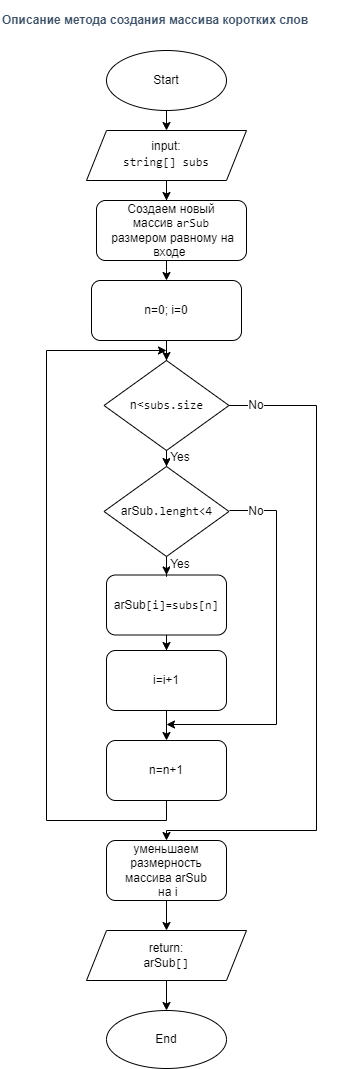

The diagram above was exported from draw.io. Its source (the exported page's mxGraphModel, read from the mxfile embedded in the PNG):
<mxGraphModel dx="1422" dy="865" grid="1" gridSize="10" guides="1" tooltips="1" connect="1" arrows="1" fold="1" page="1" pageScale="1" pageWidth="827" pageHeight="1169" math="0" shadow="0">
  <root>
    <mxCell id="0" />
    <mxCell id="1" parent="0" />
    <mxCell id="-BdfFlSteUtpF4bbJbHc-23" style="edgeStyle=orthogonalEdgeStyle;rounded=0;orthogonalLoop=1;jettySize=auto;html=1;exitX=0.5;exitY=1;exitDx=0;exitDy=0;entryX=0.5;entryY=0;entryDx=0;entryDy=0;" parent="1" source="-BdfFlSteUtpF4bbJbHc-1" target="-BdfFlSteUtpF4bbJbHc-2" edge="1">
      <mxGeometry relative="1" as="geometry" />
    </mxCell>
    <mxCell id="-BdfFlSteUtpF4bbJbHc-1" value="Start" style="ellipse;whiteSpace=wrap;html=1;" parent="1" vertex="1">
      <mxGeometry x="340" y="60" width="120" height="60" as="geometry" />
    </mxCell>
    <mxCell id="J05La3htKN2A_Kc6KwGn-10" value="" style="edgeStyle=orthogonalEdgeStyle;rounded=0;orthogonalLoop=1;jettySize=auto;html=1;fontSize=12;fontColor=#000000;" parent="1" source="-BdfFlSteUtpF4bbJbHc-2" edge="1">
      <mxGeometry relative="1" as="geometry">
        <mxPoint x="400" y="210" as="targetPoint" />
      </mxGeometry>
    </mxCell>
    <mxCell id="-BdfFlSteUtpF4bbJbHc-2" value="&lt;font style=&quot;font-size: 12px;&quot;&gt;input:&lt;br&gt;&lt;/font&gt;&lt;div style=&quot;font-family: Consolas, &amp;quot;Courier New&amp;quot;, monospace; line-height: 19px;&quot;&gt;&lt;font style=&quot;font-size: 12px;&quot;&gt;string[] subs&lt;/font&gt;&lt;/div&gt;" style="shape=parallelogram;perimeter=parallelogramPerimeter;whiteSpace=wrap;html=1;fixedSize=1;" parent="1" vertex="1">
      <mxGeometry x="320" y="140" width="160" height="50" as="geometry" />
    </mxCell>
    <mxCell id="-BdfFlSteUtpF4bbJbHc-3" value="&lt;h3 style=&quot;box-sizing: border-box; font-family: Roboto, &amp;quot;San Francisco&amp;quot;, &amp;quot;Helvetica Neue&amp;quot;, Helvetica, Arial; line-height: 24px; color: rgb(63, 83, 104); margin: 0px; background-color: rgb(255, 255, 255);&quot;&gt;&lt;span style=&quot;font-size: 12px;&quot;&gt;Описание метода создания массива коротких слов&lt;/span&gt;&lt;/h3&gt;" style="text;whiteSpace=wrap;html=1;" parent="1" vertex="1">
      <mxGeometry x="234" y="10" width="350" height="40" as="geometry" />
    </mxCell>
    <mxCell id="J05La3htKN2A_Kc6KwGn-18" value="" style="edgeStyle=orthogonalEdgeStyle;rounded=0;orthogonalLoop=1;jettySize=auto;html=1;fontSize=12;fontColor=#000000;" parent="1" source="-BdfFlSteUtpF4bbJbHc-4" target="-BdfFlSteUtpF4bbJbHc-6" edge="1">
      <mxGeometry relative="1" as="geometry">
        <Array as="points">
          <mxPoint x="400" y="280" />
          <mxPoint x="400" y="280" />
        </Array>
      </mxGeometry>
    </mxCell>
    <mxCell id="-BdfFlSteUtpF4bbJbHc-4" value="&lt;font style=&quot;font-size: 12px;&quot;&gt;&lt;span style=&quot;font-family: Helvetica; font-style: normal; font-variant-ligatures: normal; font-variant-caps: normal; font-weight: 400; letter-spacing: normal; orphans: 2; text-align: center; text-indent: 0px; text-transform: none; widows: 2; word-spacing: 0px; -webkit-text-stroke-width: 0px; text-decoration-thickness: initial; text-decoration-style: initial; text-decoration-color: initial; float: none; display: inline !important;&quot;&gt;Создаем новый массив&amp;nbsp;&lt;span style=&quot;font-family: Consolas, &amp;quot;Courier New&amp;quot;, monospace;&quot;&gt;arSub&lt;/span&gt;&lt;br&gt;&amp;nbsp;размером равному на входе&amp;nbsp;&lt;/span&gt;&lt;/font&gt;" style="rounded=1;whiteSpace=wrap;html=1;" parent="1" vertex="1">
      <mxGeometry x="330" y="210" width="150" height="60" as="geometry" />
    </mxCell>
    <mxCell id="J05La3htKN2A_Kc6KwGn-12" value="" style="edgeStyle=orthogonalEdgeStyle;rounded=0;orthogonalLoop=1;jettySize=auto;html=1;fontSize=12;fontColor=#000000;" parent="1" source="-BdfFlSteUtpF4bbJbHc-5" target="J05La3htKN2A_Kc6KwGn-2" edge="1">
      <mxGeometry relative="1" as="geometry" />
    </mxCell>
    <mxCell id="J05La3htKN2A_Kc6KwGn-23" style="edgeStyle=orthogonalEdgeStyle;rounded=0;orthogonalLoop=1;jettySize=auto;html=1;fontSize=12;fontColor=#000000;entryX=0.5;entryY=0;entryDx=0;entryDy=0;" parent="1" source="-BdfFlSteUtpF4bbJbHc-5" target="J05La3htKN2A_Kc6KwGn-5" edge="1">
      <mxGeometry relative="1" as="geometry">
        <mxPoint x="400" y="830" as="targetPoint" />
        <Array as="points">
          <mxPoint x="550" y="415" />
          <mxPoint x="550" y="840" />
          <mxPoint x="400" y="840" />
        </Array>
      </mxGeometry>
    </mxCell>
    <mxCell id="-BdfFlSteUtpF4bbJbHc-5" value="&lt;font style=&quot;font-size: 12px;&quot;&gt;n&amp;lt;&lt;span style=&quot;font-family: Consolas, &amp;quot;Courier New&amp;quot;, monospace;&quot;&gt;subs.size&lt;/span&gt;&lt;/font&gt;" style="rhombus;whiteSpace=wrap;html=1;" parent="1" vertex="1">
      <mxGeometry x="337.5" y="370" width="125" height="90" as="geometry" />
    </mxCell>
    <mxCell id="J05La3htKN2A_Kc6KwGn-11" value="" style="edgeStyle=orthogonalEdgeStyle;rounded=0;orthogonalLoop=1;jettySize=auto;html=1;fontSize=12;fontColor=#000000;" parent="1" source="-BdfFlSteUtpF4bbJbHc-6" target="-BdfFlSteUtpF4bbJbHc-5" edge="1">
      <mxGeometry relative="1" as="geometry" />
    </mxCell>
    <mxCell id="-BdfFlSteUtpF4bbJbHc-6" value="&lt;span style=&quot;font-family: Helvetica; font-size: 12px; font-style: normal; font-variant-ligatures: normal; font-variant-caps: normal; font-weight: 400; letter-spacing: normal; orphans: 2; text-align: center; text-indent: 0px; text-transform: none; widows: 2; word-spacing: 0px; -webkit-text-stroke-width: 0px; text-decoration-thickness: initial; text-decoration-style: initial; text-decoration-color: initial; float: none; display: inline !important;&quot;&gt;&lt;span style=&quot;background-color: rgb(255, 255, 255);&quot;&gt;n=0; i=0&lt;/span&gt;&lt;br&gt;&lt;/span&gt;" style="rounded=1;whiteSpace=wrap;html=1;" parent="1" vertex="1">
      <mxGeometry x="325" y="290" width="150" height="60" as="geometry" />
    </mxCell>
    <mxCell id="J05La3htKN2A_Kc6KwGn-16" value="" style="edgeStyle=orthogonalEdgeStyle;rounded=0;orthogonalLoop=1;jettySize=auto;html=1;fontSize=12;fontColor=#000000;entryX=0.5;entryY=0;entryDx=0;entryDy=0;" parent="1" source="-BdfFlSteUtpF4bbJbHc-8" target="J05La3htKN2A_Kc6KwGn-3" edge="1">
      <mxGeometry relative="1" as="geometry" />
    </mxCell>
    <mxCell id="-BdfFlSteUtpF4bbJbHc-8" value="&lt;span style=&quot;background-color: rgb(255, 255, 255);&quot;&gt;&lt;span style=&quot;color: rgb(0, 0, 0); font-family: Helvetica; font-style: normal; font-variant-ligatures: normal; font-variant-caps: normal; font-weight: 400; letter-spacing: normal; orphans: 2; text-align: center; text-indent: 0px; text-transform: none; widows: 2; word-spacing: 0px; -webkit-text-stroke-width: 0px; text-decoration-thickness: initial; text-decoration-style: initial; text-decoration-color: initial; float: none; display: inline !important;&quot;&gt;arSub&lt;/span&gt;&lt;span style=&quot;color: rgb(0, 0, 0); font-style: normal; font-variant-ligatures: normal; font-variant-caps: normal; font-weight: 400; letter-spacing: normal; orphans: 2; text-align: center; text-indent: 0px; text-transform: none; widows: 2; word-spacing: 0px; -webkit-text-stroke-width: 0px; text-decoration-thickness: initial; text-decoration-style: initial; text-decoration-color: initial; float: none; display: inline !important;&quot;&gt;&lt;font style=&quot;&quot; face=&quot;Consolas, Courier New, monospace&quot;&gt;[i]=subs[n]&lt;/font&gt;&lt;/span&gt;&lt;/span&gt;&lt;span style=&quot;color: rgb(0, 0, 0); font-style: normal; font-variant-ligatures: normal; font-variant-caps: normal; font-weight: 400; letter-spacing: normal; orphans: 2; text-align: center; text-indent: 0px; text-transform: none; widows: 2; word-spacing: 0px; -webkit-text-stroke-width: 0px; background-color: rgb(248, 249, 250); text-decoration-thickness: initial; text-decoration-style: initial; text-decoration-color: initial; float: none; display: inline !important;&quot;&gt;&lt;br&gt;&lt;/span&gt;" style="rounded=1;whiteSpace=wrap;html=1;" parent="1" vertex="1">
      <mxGeometry x="340" y="584.5" width="120" height="60" as="geometry" />
    </mxCell>
    <mxCell id="J05La3htKN2A_Kc6KwGn-22" value="" style="edgeStyle=orthogonalEdgeStyle;rounded=0;orthogonalLoop=1;jettySize=auto;html=1;fontSize=12;fontColor=#000000;" parent="1" source="-BdfFlSteUtpF4bbJbHc-44" target="-BdfFlSteUtpF4bbJbHc-46" edge="1">
      <mxGeometry relative="1" as="geometry" />
    </mxCell>
    <mxCell id="-BdfFlSteUtpF4bbJbHc-44" value="return:&lt;br&gt;arSub&lt;font face=&quot;Consolas, Courier New, monospace&quot;&gt;[]&lt;/font&gt;" style="shape=parallelogram;perimeter=parallelogramPerimeter;whiteSpace=wrap;html=1;fixedSize=1;" parent="1" vertex="1">
      <mxGeometry x="320" y="940" width="160" height="50" as="geometry" />
    </mxCell>
    <mxCell id="-BdfFlSteUtpF4bbJbHc-46" value="End" style="ellipse;whiteSpace=wrap;html=1;" parent="1" vertex="1">
      <mxGeometry x="340" y="1020" width="120" height="58" as="geometry" />
    </mxCell>
    <mxCell id="J05La3htKN2A_Kc6KwGn-14" value="" style="edgeStyle=orthogonalEdgeStyle;rounded=0;orthogonalLoop=1;jettySize=auto;html=1;fontSize=12;fontColor=#000000;entryX=0.5;entryY=0;entryDx=0;entryDy=0;" parent="1" source="J05La3htKN2A_Kc6KwGn-2" target="-BdfFlSteUtpF4bbJbHc-8" edge="1">
      <mxGeometry relative="1" as="geometry">
        <mxPoint x="500" y="560" as="targetPoint" />
      </mxGeometry>
    </mxCell>
    <mxCell id="J05La3htKN2A_Kc6KwGn-27" style="edgeStyle=orthogonalEdgeStyle;rounded=0;orthogonalLoop=1;jettySize=auto;html=1;fontSize=12;fontColor=#000000;" parent="1" edge="1">
      <mxGeometry relative="1" as="geometry">
        <mxPoint x="400" y="734" as="targetPoint" />
        <mxPoint x="463" y="520" as="sourcePoint" />
        <Array as="points">
          <mxPoint x="510" y="520" />
          <mxPoint x="510" y="734" />
        </Array>
      </mxGeometry>
    </mxCell>
    <mxCell id="J05La3htKN2A_Kc6KwGn-2" value="&lt;font style=&quot;font-size: 12px;&quot;&gt;arSub&lt;font style=&quot;font-size: 12px;&quot; face=&quot;Consolas, Courier New, monospace&quot;&gt;.lenght&amp;lt;4&lt;/font&gt;&lt;/font&gt;" style="rhombus;whiteSpace=wrap;html=1;" parent="1" vertex="1">
      <mxGeometry x="337.5" y="476" width="125" height="90" as="geometry" />
    </mxCell>
    <mxCell id="J05La3htKN2A_Kc6KwGn-34" value="" style="edgeStyle=orthogonalEdgeStyle;rounded=0;orthogonalLoop=1;jettySize=auto;html=1;fontSize=12;fontColor=#000000;" parent="1" source="J05La3htKN2A_Kc6KwGn-3" target="J05La3htKN2A_Kc6KwGn-4" edge="1">
      <mxGeometry relative="1" as="geometry" />
    </mxCell>
    <mxCell id="J05La3htKN2A_Kc6KwGn-3" value="&lt;span style=&quot;color: rgb(0, 0, 0); font-style: normal; font-variant-ligatures: normal; font-variant-caps: normal; font-weight: 400; letter-spacing: normal; orphans: 2; text-align: center; text-indent: 0px; text-transform: none; widows: 2; word-spacing: 0px; -webkit-text-stroke-width: 0px; text-decoration-thickness: initial; text-decoration-style: initial; text-decoration-color: initial; float: none; display: inline !important;&quot;&gt;&lt;span style=&quot;background-color: rgb(255, 255, 255);&quot;&gt;i=i+1&lt;/span&gt;&lt;br&gt;&lt;/span&gt;" style="rounded=1;whiteSpace=wrap;html=1;" parent="1" vertex="1">
      <mxGeometry x="340" y="660" width="120" height="60" as="geometry" />
    </mxCell>
    <mxCell id="J05La3htKN2A_Kc6KwGn-4" value="&lt;span style=&quot;color: rgb(0, 0, 0); font-style: normal; font-variant-ligatures: normal; font-variant-caps: normal; font-weight: 400; letter-spacing: normal; orphans: 2; text-align: center; text-indent: 0px; text-transform: none; widows: 2; word-spacing: 0px; -webkit-text-stroke-width: 0px; text-decoration-thickness: initial; text-decoration-style: initial; text-decoration-color: initial; float: none; display: inline !important;&quot;&gt;&lt;span style=&quot;background-color: rgb(255, 255, 255);&quot;&gt;n=n+1&lt;/span&gt;&lt;br&gt;&lt;/span&gt;" style="rounded=1;whiteSpace=wrap;html=1;" parent="1" vertex="1">
      <mxGeometry x="340" y="750" width="120" height="60" as="geometry" />
    </mxCell>
    <mxCell id="J05La3htKN2A_Kc6KwGn-21" value="" style="edgeStyle=orthogonalEdgeStyle;rounded=0;orthogonalLoop=1;jettySize=auto;html=1;fontSize=12;fontColor=#000000;" parent="1" source="J05La3htKN2A_Kc6KwGn-5" edge="1">
      <mxGeometry relative="1" as="geometry">
        <mxPoint x="400" y="940" as="targetPoint" />
      </mxGeometry>
    </mxCell>
    <mxCell id="J05La3htKN2A_Kc6KwGn-5" value="&lt;span style=&quot;color: rgb(0, 0, 0); font-style: normal; font-variant-ligatures: normal; font-variant-caps: normal; font-weight: 400; letter-spacing: normal; orphans: 2; text-align: center; text-indent: 0px; text-transform: none; widows: 2; word-spacing: 0px; -webkit-text-stroke-width: 0px; text-decoration-thickness: initial; text-decoration-style: initial; text-decoration-color: initial; float: none; display: inline !important;&quot;&gt;&lt;span style=&quot;background-color: rgb(255, 255, 255);&quot;&gt;уменьшаем размерность массива&amp;nbsp;&lt;/span&gt;&lt;span style=&quot;background-color: rgb(255, 255, 255);&quot;&gt;arSub&lt;/span&gt;&lt;span style=&quot;background-color: rgb(255, 255, 255);&quot;&gt;&lt;br&gt;&amp;nbsp;на i&lt;/span&gt;&lt;br&gt;&lt;/span&gt;" style="rounded=1;whiteSpace=wrap;html=1;" parent="1" vertex="1">
      <mxGeometry x="340" y="850" width="120" height="60" as="geometry" />
    </mxCell>
    <mxCell id="J05La3htKN2A_Kc6KwGn-24" value="No" style="text;html=1;strokeColor=none;fillColor=none;align=center;verticalAlign=middle;whiteSpace=wrap;rounded=0;labelBackgroundColor=#FFFFFF;fontSize=12;fontColor=#000000;" parent="1" vertex="1">
      <mxGeometry x="460" y="400" width="60" height="30" as="geometry" />
    </mxCell>
    <mxCell id="J05La3htKN2A_Kc6KwGn-25" value="Yes" style="text;html=1;strokeColor=none;fillColor=none;align=center;verticalAlign=middle;whiteSpace=wrap;rounded=0;labelBackgroundColor=#FFFFFF;fontSize=12;fontColor=#000000;" parent="1" vertex="1">
      <mxGeometry x="384" y="452" width="60" height="30" as="geometry" />
    </mxCell>
    <mxCell id="J05La3htKN2A_Kc6KwGn-26" value="Yes" style="text;html=1;strokeColor=none;fillColor=none;align=center;verticalAlign=middle;whiteSpace=wrap;rounded=0;labelBackgroundColor=#FFFFFF;fontSize=12;fontColor=#000000;" parent="1" vertex="1">
      <mxGeometry x="384" y="559" width="60" height="30" as="geometry" />
    </mxCell>
    <mxCell id="J05La3htKN2A_Kc6KwGn-31" value="No" style="text;html=1;strokeColor=none;fillColor=none;align=center;verticalAlign=middle;whiteSpace=wrap;rounded=0;labelBackgroundColor=#FFFFFF;fontSize=12;fontColor=#000000;" parent="1" vertex="1">
      <mxGeometry x="460" y="506" width="60" height="30" as="geometry" />
    </mxCell>
    <mxCell id="J05La3htKN2A_Kc6KwGn-32" value="" style="endArrow=classic;html=1;rounded=0;fontSize=12;fontColor=#000000;exitX=0.5;exitY=1;exitDx=0;exitDy=0;" parent="1" source="J05La3htKN2A_Kc6KwGn-4" edge="1">
      <mxGeometry width="50" height="50" relative="1" as="geometry">
        <mxPoint x="400" y="830" as="sourcePoint" />
        <mxPoint x="400" y="360" as="targetPoint" />
        <Array as="points">
          <mxPoint x="400" y="830" />
          <mxPoint x="280" y="830" />
          <mxPoint x="280" y="360" />
        </Array>
      </mxGeometry>
    </mxCell>
  </root>
</mxGraphModel>